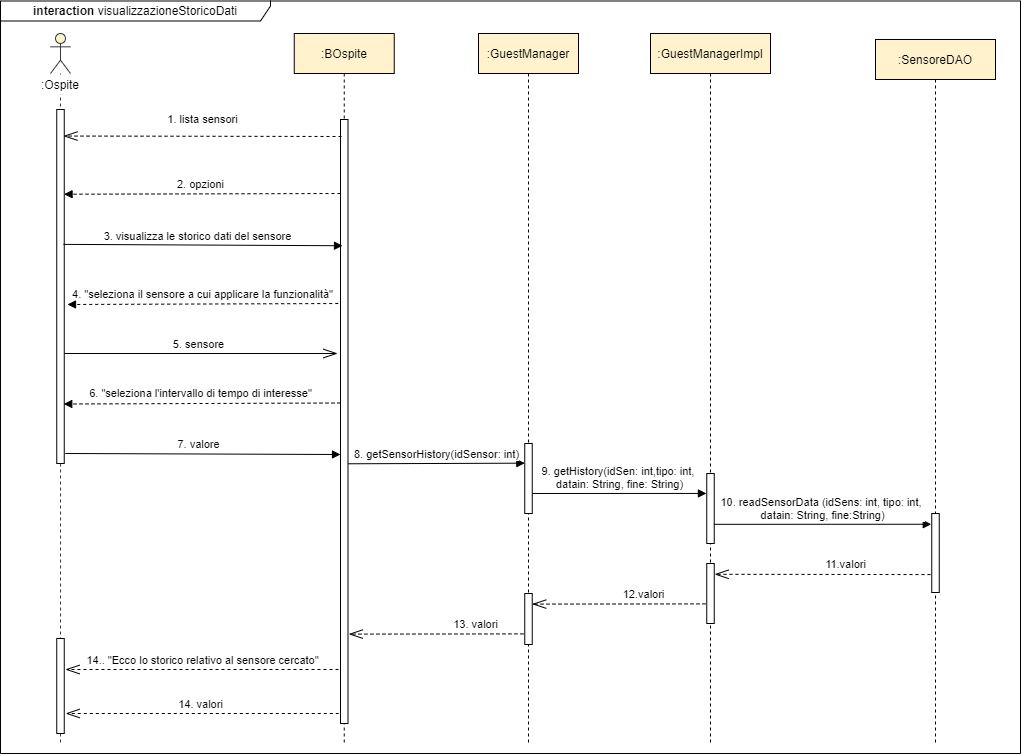

The diagram above was exported from draw.io. Its source (the exported page's mxGraphModel, read from the mxfile embedded in the PNG):
<mxGraphModel dx="1551" dy="3489" grid="1" gridSize="10" guides="1" tooltips="1" connect="1" arrows="1" fold="1" page="1" pageScale="1" pageWidth="827" pageHeight="1169" math="0" shadow="0">
  <root>
    <mxCell id="0" />
    <mxCell id="1" parent="0" />
    <mxCell id="6aDzjFY0LqYyvMIfEZzi-5" value="" style="endArrow=block;dashed=1;endFill=1;endSize=6;html=1;startSize=8;" parent="1" edge="1">
      <mxGeometry width="160" relative="1" as="geometry">
        <mxPoint x="443.75000000000006" y="-1980" as="sourcePoint" />
        <mxPoint x="167" y="-1979" as="targetPoint" />
        <Array as="points" />
      </mxGeometry>
    </mxCell>
    <mxCell id="ORToput19fKV2EuOsulp-1" value="&lt;b&gt;interaction&amp;nbsp;&lt;/b&gt;visualizzazioneStoricoDati" style="shape=umlFrame;whiteSpace=wrap;html=1;width=270;height=20;" parent="1" vertex="1">
      <mxGeometry x="100" y="-2282.5" width="1020" height="752.5" as="geometry" />
    </mxCell>
    <mxCell id="P8_2IeEaVHDc-pMJrhTH-5" value="5. sensore" style="html=1;verticalAlign=bottom;startArrow=none;endArrow=openThin;startSize=6;startFill=0;endFill=0;endSize=12;" parent="1" source="S1MVxgpzpjl_-mCcZn8_-5" edge="1">
      <mxGeometry x="-0.0135" relative="1" as="geometry">
        <mxPoint x="170" y="-1900" as="sourcePoint" />
        <mxPoint x="437" y="-1930" as="targetPoint" />
        <mxPoint as="offset" />
      </mxGeometry>
    </mxCell>
    <mxCell id="S1MVxgpzpjl_-mCcZn8_-2" value=":BOspite" style="shape=umlLifeline;perimeter=lifelinePerimeter;whiteSpace=wrap;html=1;container=1;collapsible=0;recursiveResize=0;outlineConnect=0;fillColor=#FFF2CC;" parent="1" vertex="1">
      <mxGeometry x="393.75" y="-2250" width="100" height="710" as="geometry" />
    </mxCell>
    <mxCell id="S1MVxgpzpjl_-mCcZn8_-13" value="" style="html=1;points=[];perimeter=orthogonalPerimeter;fillColor=#ffffff;" parent="S1MVxgpzpjl_-mCcZn8_-2" vertex="1">
      <mxGeometry x="46.25" y="86" width="7.5" height="604" as="geometry" />
    </mxCell>
    <mxCell id="S1MVxgpzpjl_-mCcZn8_-4" value="" style="shape=umlLifeline;participant=umlActor;perimeter=lifelinePerimeter;whiteSpace=wrap;html=1;container=1;collapsible=0;recursiveResize=0;verticalAlign=top;spacingTop=36;outlineConnect=0;strokeColor=#36393d;fillColor=#FFF2CC;" parent="1" vertex="1">
      <mxGeometry x="150" y="-2250" width="20" height="710" as="geometry" />
    </mxCell>
    <mxCell id="S1MVxgpzpjl_-mCcZn8_-5" value="" style="html=1;points=[];perimeter=orthogonalPerimeter;fillColor=#ffffff;" parent="S1MVxgpzpjl_-mCcZn8_-4" vertex="1">
      <mxGeometry x="6.25" y="76" width="7.5" height="354" as="geometry" />
    </mxCell>
    <mxCell id="S1MVxgpzpjl_-mCcZn8_-7" value=":Ospite" style="text;html=1;strokeColor=none;align=center;verticalAlign=middle;whiteSpace=wrap;rounded=0;fillColor=#ffffff;" parent="1" vertex="1">
      <mxGeometry x="130" y="-2209" width="60" height="20" as="geometry" />
    </mxCell>
    <mxCell id="S1MVxgpzpjl_-mCcZn8_-9" value=":GuestManagerImpl" style="shape=umlLifeline;perimeter=lifelinePerimeter;whiteSpace=wrap;html=1;container=1;collapsible=0;recursiveResize=0;outlineConnect=0;fillColor=#FFF2CC;" parent="1" vertex="1">
      <mxGeometry x="750" y="-2250" width="120" height="710" as="geometry" />
    </mxCell>
    <mxCell id="S1MVxgpzpjl_-mCcZn8_-10" value="" style="html=1;points=[];perimeter=orthogonalPerimeter;fillColor=#ffffff;" parent="S1MVxgpzpjl_-mCcZn8_-9" vertex="1">
      <mxGeometry x="56.25" y="440" width="7.5" height="70" as="geometry" />
    </mxCell>
    <mxCell id="S1MVxgpzpjl_-mCcZn8_-11" value="" style="html=1;points=[];perimeter=orthogonalPerimeter;fillColor=#ffffff;" parent="S1MVxgpzpjl_-mCcZn8_-9" vertex="1">
      <mxGeometry x="56.25" y="530" width="7.5" height="60" as="geometry" />
    </mxCell>
    <mxCell id="S1MVxgpzpjl_-mCcZn8_-14" value=":GuestManager" style="shape=umlLifeline;perimeter=lifelinePerimeter;whiteSpace=wrap;html=1;container=1;collapsible=0;recursiveResize=0;outlineConnect=0;fillColor=#FFF2CC;" parent="1" vertex="1">
      <mxGeometry x="578" y="-2250" width="100" height="710" as="geometry" />
    </mxCell>
    <mxCell id="S1MVxgpzpjl_-mCcZn8_-15" value="" style="html=1;points=[];perimeter=orthogonalPerimeter;fillColor=#ffffff;" parent="S1MVxgpzpjl_-mCcZn8_-14" vertex="1">
      <mxGeometry x="46.25" y="410" width="7.5" height="70" as="geometry" />
    </mxCell>
    <mxCell id="S1MVxgpzpjl_-mCcZn8_-16" value="" style="html=1;points=[];perimeter=orthogonalPerimeter;fillColor=#ffffff;" parent="S1MVxgpzpjl_-mCcZn8_-14" vertex="1">
      <mxGeometry x="46.25" y="560" width="7.5" height="51" as="geometry" />
    </mxCell>
    <mxCell id="S1MVxgpzpjl_-mCcZn8_-25" value=":SensoreDAO" style="shape=umlLifeline;perimeter=lifelinePerimeter;whiteSpace=wrap;html=1;container=1;collapsible=0;recursiveResize=0;outlineConnect=0;fillColor=#FFF2CC;" parent="1" vertex="1">
      <mxGeometry x="975" y="-2244" width="120" height="704" as="geometry" />
    </mxCell>
    <mxCell id="S1MVxgpzpjl_-mCcZn8_-26" value="" style="html=1;points=[];perimeter=orthogonalPerimeter;fillColor=#ffffff;" parent="S1MVxgpzpjl_-mCcZn8_-25" vertex="1">
      <mxGeometry x="56.25" y="474" width="7.5" height="79" as="geometry" />
    </mxCell>
    <mxCell id="S1MVxgpzpjl_-mCcZn8_-33" value="8. getSensorHistory(idSensor: int)" style="html=1;verticalAlign=bottom;startArrow=none;endArrow=block;startSize=8;startFill=0;entryX=0.011;entryY=0.281;entryDx=0;entryDy=0;entryPerimeter=0;exitX=1.032;exitY=0.57;exitDx=0;exitDy=0;exitPerimeter=0;" parent="1" source="S1MVxgpzpjl_-mCcZn8_-13" target="S1MVxgpzpjl_-mCcZn8_-15" edge="1">
      <mxGeometry relative="1" as="geometry">
        <mxPoint x="444" y="-1820" as="sourcePoint" />
        <mxPoint x="710" y="-1750" as="targetPoint" />
      </mxGeometry>
    </mxCell>
    <mxCell id="S1MVxgpzpjl_-mCcZn8_-34" value="9. getHistory(idSen: int,tipo: int, &lt;br&gt;datain: String, fine: String)" style="html=1;verticalAlign=bottom;startArrow=none;endArrow=block;startSize=8;startFill=0;exitX=1.007;exitY=0.714;exitDx=0;exitDy=0;exitPerimeter=0;entryX=-0.043;entryY=0.285;entryDx=0;entryDy=0;entryPerimeter=0;" parent="1" source="S1MVxgpzpjl_-mCcZn8_-15" target="S1MVxgpzpjl_-mCcZn8_-10" edge="1">
      <mxGeometry relative="1" as="geometry">
        <mxPoint x="628" y="-1720" as="sourcePoint" />
        <mxPoint x="893" y="-1790" as="targetPoint" />
      </mxGeometry>
    </mxCell>
    <mxCell id="S1MVxgpzpjl_-mCcZn8_-35" value="10. readSensorData (idSens: int, tipo: int, &lt;br&gt;datain: String, fine:String)" style="html=1;verticalAlign=bottom;startArrow=none;endArrow=block;startSize=8;startFill=0;exitX=0.953;exitY=0.726;exitDx=0;exitDy=0;exitPerimeter=0;entryX=-0.07;entryY=0.136;entryDx=0;entryDy=0;entryPerimeter=0;" parent="1" source="S1MVxgpzpjl_-mCcZn8_-10" target="S1MVxgpzpjl_-mCcZn8_-26" edge="1">
      <mxGeometry relative="1" as="geometry">
        <mxPoint x="810" y="-1689.5" as="sourcePoint" />
        <mxPoint x="1070" y="-1759" as="targetPoint" />
      </mxGeometry>
    </mxCell>
    <mxCell id="S1MVxgpzpjl_-mCcZn8_-36" value="" style="endArrow=openThin;dashed=1;endFill=0;endSize=12;html=1;entryX=1.06;entryY=0.18;entryDx=0;entryDy=0;entryPerimeter=0;exitX=-0.165;exitY=0.773;exitDx=0;exitDy=0;exitPerimeter=0;" parent="1" source="S1MVxgpzpjl_-mCcZn8_-26" target="S1MVxgpzpjl_-mCcZn8_-11" edge="1">
      <mxGeometry width="160" relative="1" as="geometry">
        <mxPoint x="1060" y="-1709" as="sourcePoint" />
        <mxPoint x="810" y="-1640" as="targetPoint" />
        <Array as="points" />
      </mxGeometry>
    </mxCell>
    <mxCell id="S1MVxgpzpjl_-mCcZn8_-37" value="&lt;font style=&quot;font-size: 11px&quot;&gt;11.valori&lt;/font&gt;" style="text;html=1;align=center;verticalAlign=middle;resizable=0;points=[];autosize=1;" parent="1" vertex="1">
      <mxGeometry x="915" y="-1730" width="60" height="20" as="geometry" />
    </mxCell>
    <mxCell id="S1MVxgpzpjl_-mCcZn8_-38" value="" style="endArrow=openThin;dashed=1;endFill=0;endSize=12;html=1;entryX=1.007;entryY=0.208;entryDx=0;entryDy=0;entryPerimeter=0;exitX=-0.167;exitY=0.673;exitDx=0;exitDy=0;exitPerimeter=0;" parent="1" source="S1MVxgpzpjl_-mCcZn8_-11" target="S1MVxgpzpjl_-mCcZn8_-16" edge="1">
      <mxGeometry width="160" relative="1" as="geometry">
        <mxPoint x="888" y="-1610" as="sourcePoint" />
        <mxPoint x="628" y="-1610" as="targetPoint" />
        <Array as="points" />
      </mxGeometry>
    </mxCell>
    <mxCell id="S1MVxgpzpjl_-mCcZn8_-39" value="&lt;span style=&quot;font-size: 11px&quot;&gt;12.valori&lt;/span&gt;" style="text;html=1;align=center;verticalAlign=middle;resizable=0;points=[];autosize=1;" parent="1" vertex="1">
      <mxGeometry x="713" y="-1700" width="60" height="20" as="geometry" />
    </mxCell>
    <mxCell id="S1MVxgpzpjl_-mCcZn8_-40" value="" style="endArrow=openThin;dashed=1;endFill=0;endSize=12;html=1;exitX=-0.174;exitY=0.792;exitDx=0;exitDy=0;exitPerimeter=0;entryX=1.11;entryY=0.852;entryDx=0;entryDy=0;entryPerimeter=0;" parent="1" source="S1MVxgpzpjl_-mCcZn8_-16" target="S1MVxgpzpjl_-mCcZn8_-13" edge="1">
      <mxGeometry width="160" relative="1" as="geometry">
        <mxPoint x="710" y="-1580" as="sourcePoint" />
        <mxPoint x="450" y="-1650" as="targetPoint" />
        <Array as="points" />
      </mxGeometry>
    </mxCell>
    <mxCell id="S1MVxgpzpjl_-mCcZn8_-41" value="&lt;span style=&quot;font-size: 11px&quot;&gt;13. valori&lt;/span&gt;" style="text;html=1;align=center;verticalAlign=middle;resizable=0;points=[];autosize=1;" parent="1" vertex="1">
      <mxGeometry x="545" y="-1670" width="60" height="20" as="geometry" />
    </mxCell>
    <mxCell id="S1MVxgpzpjl_-mCcZn8_-44" value="&lt;span style=&quot;font-size: 11px&quot;&gt;14. valori&lt;/span&gt;" style="text;html=1;align=center;verticalAlign=middle;resizable=0;points=[];autosize=1;" parent="1" vertex="1">
      <mxGeometry x="270" y="-1590" width="60" height="20" as="geometry" />
    </mxCell>
    <mxCell id="S1MVxgpzpjl_-mCcZn8_-45" value="&lt;font style=&quot;font-size: 11px&quot;&gt;14.. &quot;Ecco lo storico relativo al sensore cercato&quot;&lt;/font&gt;" style="text;html=1;align=center;verticalAlign=middle;resizable=0;points=[];autosize=1;" parent="1" vertex="1">
      <mxGeometry x="176.78" y="-1634" width="250" height="20" as="geometry" />
    </mxCell>
    <mxCell id="S1MVxgpzpjl_-mCcZn8_-46" value="" style="endArrow=openThin;dashed=1;endFill=0;endSize=12;html=1;" parent="1" edge="1">
      <mxGeometry width="160" relative="1" as="geometry">
        <mxPoint x="438" y="-1614" as="sourcePoint" />
        <mxPoint x="165" y="-1614" as="targetPoint" />
        <Array as="points" />
      </mxGeometry>
    </mxCell>
    <mxCell id="S1MVxgpzpjl_-mCcZn8_-50" value="" style="endArrow=openThin;dashed=1;endFill=0;endSize=12;html=1;entryX=0.9;entryY=0.075;entryDx=0;entryDy=0;entryPerimeter=0;" parent="1" target="S1MVxgpzpjl_-mCcZn8_-5" edge="1">
      <mxGeometry width="160" relative="1" as="geometry">
        <mxPoint x="441" y="-2147" as="sourcePoint" />
        <mxPoint x="170" y="-2148" as="targetPoint" />
        <Array as="points" />
      </mxGeometry>
    </mxCell>
    <mxCell id="S1MVxgpzpjl_-mCcZn8_-52" value="&lt;span style=&quot;font-size: 11px&quot;&gt;1. lista sensori&lt;/span&gt;" style="text;html=1;align=center;verticalAlign=middle;resizable=0;points=[];autosize=1;" parent="1" vertex="1">
      <mxGeometry x="256.78" y="-2175" width="90" height="20" as="geometry" />
    </mxCell>
    <mxCell id="S1MVxgpzpjl_-mCcZn8_-6" value="" style="html=1;points=[];perimeter=orthogonalPerimeter;fillColor=#ffffff;" parent="1" vertex="1">
      <mxGeometry x="156.25" y="-1645" width="7.5" height="95" as="geometry" />
    </mxCell>
    <mxCell id="P8_2IeEaVHDc-pMJrhTH-6" value="" style="endArrow=openThin;dashed=1;endFill=0;endSize=12;html=1;" parent="1" edge="1">
      <mxGeometry width="160" relative="1" as="geometry">
        <mxPoint x="438.28" y="-1570" as="sourcePoint" />
        <mxPoint x="165.28" y="-1570" as="targetPoint" />
        <Array as="points" />
      </mxGeometry>
    </mxCell>
    <mxCell id="6aDzjFY0LqYyvMIfEZzi-2" value="" style="endArrow=block;dashed=1;endFill=1;endSize=6;html=1;entryX=0.974;entryY=0.698;entryDx=0;entryDy=0;entryPerimeter=0;startSize=8;" parent="1" edge="1">
      <mxGeometry width="160" relative="1" as="geometry">
        <mxPoint x="440" y="-2090" as="sourcePoint" />
        <mxPoint x="163.55499999999995" y="-2089.26" as="targetPoint" />
        <Array as="points" />
      </mxGeometry>
    </mxCell>
    <mxCell id="6aDzjFY0LqYyvMIfEZzi-3" value="&lt;font style=&quot;font-size: 11px&quot;&gt;2. opzioni&lt;/font&gt;" style="text;html=1;align=center;verticalAlign=middle;resizable=0;points=[];autosize=1;" parent="1" vertex="1">
      <mxGeometry x="270" y="-2110" width="60" height="20" as="geometry" />
    </mxCell>
    <mxCell id="6aDzjFY0LqYyvMIfEZzi-4" value="3. visualizza le storico dati del sensore" style="html=1;verticalAlign=bottom;startArrow=none;endArrow=block;startSize=8;startFill=0;endFill=1;endSize=6;exitX=0.9;exitY=0.381;exitDx=0;exitDy=0;exitPerimeter=0;entryX=0.267;entryY=0.209;entryDx=0;entryDy=0;entryPerimeter=0;" parent="1" source="S1MVxgpzpjl_-mCcZn8_-5" target="S1MVxgpzpjl_-mCcZn8_-13" edge="1">
      <mxGeometry x="-0.0363" relative="1" as="geometry">
        <mxPoint x="163.745" y="-2019.592" as="sourcePoint" />
        <mxPoint x="440.01" y="-2020" as="targetPoint" />
        <mxPoint as="offset" />
      </mxGeometry>
    </mxCell>
    <mxCell id="6aDzjFY0LqYyvMIfEZzi-6" value="&lt;font style=&quot;font-size: 11px&quot;&gt;4. &quot;seleziona il sensore a cui applicare la funzionalità&quot;&lt;/font&gt;" style="text;html=1;align=center;verticalAlign=middle;resizable=0;points=[];autosize=1;" parent="1" vertex="1">
      <mxGeometry x="161.78000000000003" y="-2000" width="280" height="20" as="geometry" />
    </mxCell>
    <mxCell id="JnS6_eTCGa84lsXvnhOu-1" value="" style="endArrow=block;dashed=1;endFill=1;endSize=6;html=1;startSize=8;" parent="1" edge="1">
      <mxGeometry width="160" relative="1" as="geometry">
        <mxPoint x="440" y="-1880.5" as="sourcePoint" />
        <mxPoint x="163.25" y="-1879.5" as="targetPoint" />
        <Array as="points" />
      </mxGeometry>
    </mxCell>
    <mxCell id="JnS6_eTCGa84lsXvnhOu-2" value="&lt;font style=&quot;font-size: 11px&quot;&gt;6. &quot;seleziona l'intervallo di tempo di interesse&quot;&lt;/font&gt;" style="text;html=1;align=center;verticalAlign=middle;resizable=0;points=[];autosize=1;" parent="1" vertex="1">
      <mxGeometry x="180.00000000000003" y="-1900.5" width="240" height="20" as="geometry" />
    </mxCell>
    <mxCell id="JnS6_eTCGa84lsXvnhOu-3" value="7. valore" style="html=1;verticalAlign=bottom;startArrow=none;endArrow=block;startSize=8;startFill=0;endFill=1;endSize=6;exitX=0.9;exitY=0.381;exitDx=0;exitDy=0;exitPerimeter=0;" parent="1" edge="1">
      <mxGeometry x="-0.0363" relative="1" as="geometry">
        <mxPoint x="164.75" y="-1829.996" as="sourcePoint" />
        <mxPoint x="440" y="-1829" as="targetPoint" />
        <mxPoint as="offset" />
      </mxGeometry>
    </mxCell>
  </root>
</mxGraphModel>